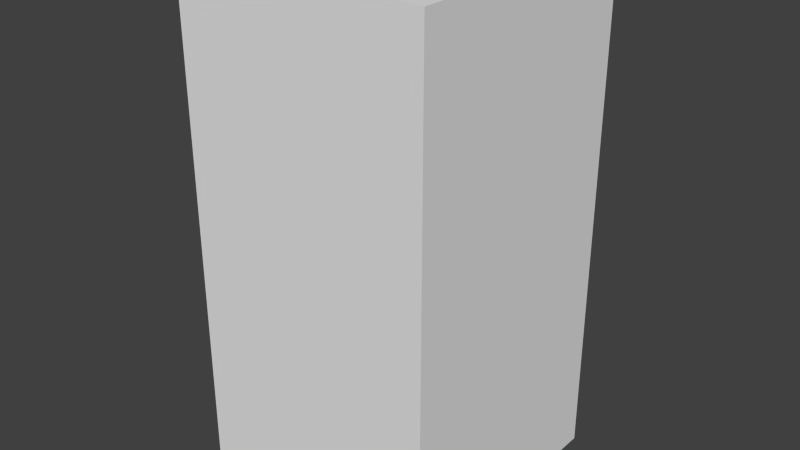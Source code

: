 # Source: greyMonsterOne.blend  (saved by Blender 2.68.0; exported with 4.5.12 LTS)
import bpy
from mathutils import Matrix  # noqa: F401  (used for matrix-valued properties, if any)

bpy.ops.wm.read_factory_settings(use_empty=True)
scene = bpy.context.scene
scene.name = 'Scene'

# ---- collections
col_collection_1 = bpy.data.collections.new('Collection 1'); scene.collection.children.link(col_collection_1)

# ---- world
world_world = bpy.data.worlds.new('World'); scene.world = world_world
world_world.color = (0.05088, 0.05088, 0.05088)
world_world.use_sun_shadow = False
world_world.sun_shadow_jitter_overblur = 0.0
world_world.cycles.sampling_method = 'MANUAL'
world_world.cycles.sample_map_resolution = 256

# ---- meshes
me_greymonsterone = bpy.data.meshes.new('greyMonsterOne')
me_greymonsterone.from_pydata([(-0.5, -0.5, -1.0), (-0.5, 0.5, -1.0), (0.5, 0.5, -1.0), (0.5, -0.5, -1.0), (-0.5, -0.5, 1.0), (-0.5, 0.5, 1.0), (0.5, 0.5, 1.0), (0.5, -0.5, 1.0)], [], [(4, 5, 1, 0), (5, 6, 2, 1), (6, 7, 3, 2), (7, 4, 0, 3), (0, 1, 2, 3), (7, 6, 5, 4)])
me_greymonsterone.use_remesh_preserve_volume = False
me_greymonsterone.use_remesh_preserve_attributes = False
me_greymonsterone.use_mirror_vertex_groups = False
me_greymonsterone.update()

# ---- objects
ob_greymonsterone = bpy.data.objects.new('greyMonsterOne', me_greymonsterone)

# ---- transforms, parenting, visibility, modifiers, constraints
ob_greymonsterone.location = (0.0, 0.0, 0.0)
ob_greymonsterone.lineart.crease_threshold = 0.0

# ---- collection membership
col_collection_1.objects.link(ob_greymonsterone)

# ---- scene / render settings (as saved in the file)
scene.frame_start = 1; scene.frame_end = 250; scene.frame_set(1)
scene.render.engine = 'BLENDER_EEVEE_NEXT'
scene.render.image_settings.color_mode = 'RGB'
scene.render.image_settings.compression = 90
scene.render.resolution_percentage = 50
scene.render.dither_intensity = 0.0
scene.cycles.use_denoising = False
scene.cycles.samples = 10
scene.cycles.sampling_pattern = 'TABULATED_SOBOL'
scene.cycles.light_sampling_threshold = 0.0
scene.cycles.use_adaptive_sampling = False
scene.cycles.use_light_tree = False
scene.cycles.blur_glossy = 0.0
scene.cycles.volume_bounces = 1
scene.cycles.pixel_filter_type = 'GAUSSIAN'
scene.cycles.sample_clamp_indirect = 0.0
scene.view_settings.view_transform = 'Standard'
bpy.context.view_layer.update()

# ---- added for rendering (the .blend has no active camera and no usable light): camera, sun
cam_auto = bpy.data.cameras.new('AutoCamera')
cam_auto.lens = 50.0
cam_auto.sensor_width = 36.0
cam_auto.clip_end = 1000.0
ob_auto_camera = bpy.data.objects.new('AutoCamera', cam_auto)
scene.collection.objects.link(ob_auto_camera)
ob_auto_camera.location = (2.26633, -2.71959, 1.81306)
ob_auto_camera.rotation_euler = (1.09748, -7.21219e-08, 0.694738)
scene.camera = ob_auto_camera
light_auto_sun = bpy.data.lights.new('AutoSun', 'SUN')
light_auto_sun.energy = 3.0
light_auto_sun.angle = 0.0523599
ob_auto_sun = bpy.data.objects.new('AutoSun', light_auto_sun)
scene.collection.objects.link(ob_auto_sun)
ob_auto_sun.rotation_euler = (0.872665, 0.174533, 0.523599)
bpy.context.view_layer.update()
